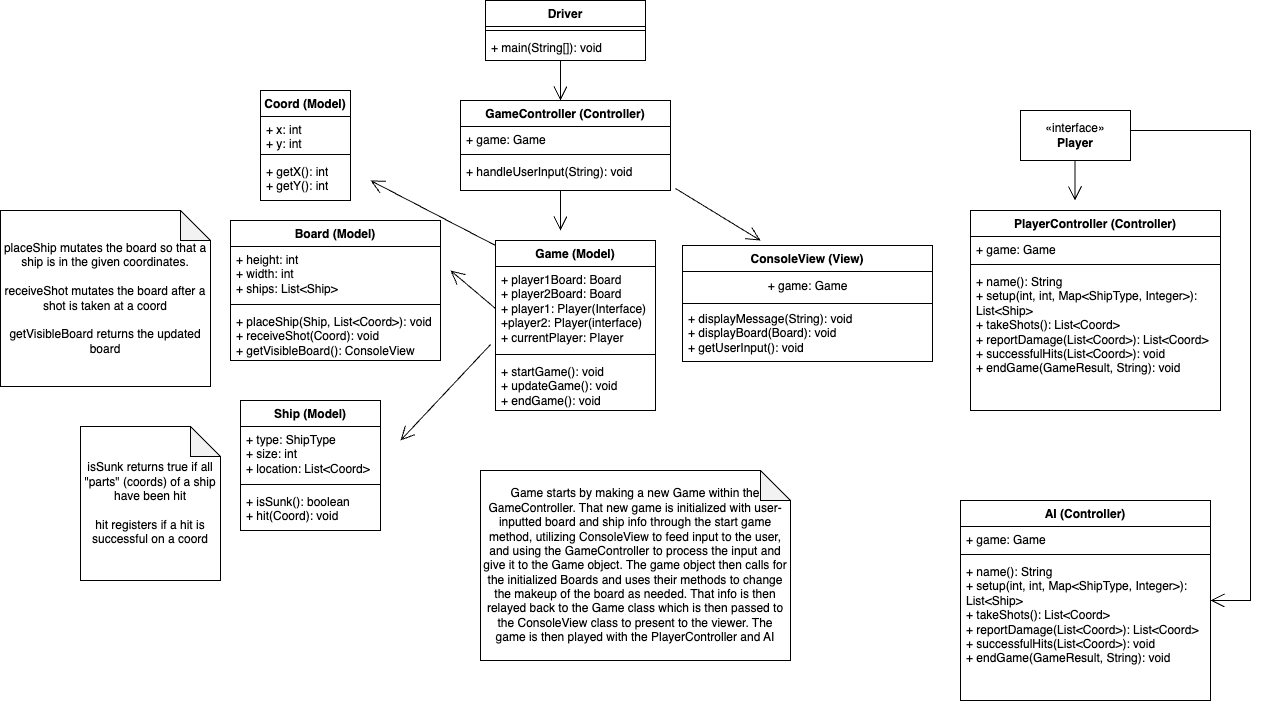

The diagram above was exported from draw.io. Its source (the exported page's mxGraphModel, read from the mxfile embedded in the PNG):
<mxGraphModel dx="1834" dy="511" grid="1" gridSize="10" guides="1" tooltips="1" connect="1" arrows="1" fold="1" page="1" pageScale="1" pageWidth="850" pageHeight="1100" math="0" shadow="0">
  <root>
    <mxCell id="0" />
    <mxCell id="1" parent="0" />
    <mxCell id="751yY9NK01Mt296I2FgH-1" value="Game (Model)" style="swimlane;fontStyle=1;align=center;verticalAlign=top;childLayout=stackLayout;horizontal=1;startSize=26;horizontalStack=0;resizeParent=1;resizeParentMax=0;resizeLast=0;collapsible=1;marginBottom=0;whiteSpace=wrap;html=1;" vertex="1" parent="1">
      <mxGeometry x="315" y="250" width="160" height="170" as="geometry" />
    </mxCell>
    <mxCell id="751yY9NK01Mt296I2FgH-2" value="+ player1Board: Board&lt;br&gt;+ player2Board: Board&lt;br&gt;+ player1: Player(Interface)&lt;br&gt;+player2: Player(interface)&lt;br&gt;+ currentPlayer: Player&lt;br&gt;" style="text;strokeColor=none;fillColor=none;align=left;verticalAlign=top;spacingLeft=4;spacingRight=4;overflow=hidden;rotatable=0;points=[[0,0.5],[1,0.5]];portConstraint=eastwest;whiteSpace=wrap;html=1;" vertex="1" parent="751yY9NK01Mt296I2FgH-1">
      <mxGeometry y="26" width="160" height="84" as="geometry" />
    </mxCell>
    <mxCell id="751yY9NK01Mt296I2FgH-3" value="" style="line;strokeWidth=1;fillColor=none;align=left;verticalAlign=middle;spacingTop=-1;spacingLeft=3;spacingRight=3;rotatable=0;labelPosition=right;points=[];portConstraint=eastwest;strokeColor=inherit;" vertex="1" parent="751yY9NK01Mt296I2FgH-1">
      <mxGeometry y="110" width="160" height="8" as="geometry" />
    </mxCell>
    <mxCell id="751yY9NK01Mt296I2FgH-4" value="+ startGame(): void&lt;br&gt;+ updateGame(): void&lt;br&gt;+ endGame(): void" style="text;strokeColor=none;fillColor=none;align=left;verticalAlign=top;spacingLeft=4;spacingRight=4;overflow=hidden;rotatable=0;points=[[0,0.5],[1,0.5]];portConstraint=eastwest;whiteSpace=wrap;html=1;" vertex="1" parent="751yY9NK01Mt296I2FgH-1">
      <mxGeometry y="118" width="160" height="52" as="geometry" />
    </mxCell>
    <mxCell id="751yY9NK01Mt296I2FgH-5" value="Board (Model)" style="swimlane;fontStyle=1;align=center;verticalAlign=top;childLayout=stackLayout;horizontal=1;startSize=26;horizontalStack=0;resizeParent=1;resizeParentMax=0;resizeLast=0;collapsible=1;marginBottom=0;whiteSpace=wrap;html=1;" vertex="1" parent="1">
      <mxGeometry x="50" y="230" width="210" height="140" as="geometry" />
    </mxCell>
    <mxCell id="751yY9NK01Mt296I2FgH-6" value="+ height: int&lt;br&gt;+ width: int&lt;br&gt;+ ships: List&amp;lt;Ship&amp;gt;" style="text;strokeColor=none;fillColor=none;align=left;verticalAlign=top;spacingLeft=4;spacingRight=4;overflow=hidden;rotatable=0;points=[[0,0.5],[1,0.5]];portConstraint=eastwest;whiteSpace=wrap;html=1;" vertex="1" parent="751yY9NK01Mt296I2FgH-5">
      <mxGeometry y="26" width="210" height="54" as="geometry" />
    </mxCell>
    <mxCell id="751yY9NK01Mt296I2FgH-7" value="" style="line;strokeWidth=1;fillColor=none;align=left;verticalAlign=middle;spacingTop=-1;spacingLeft=3;spacingRight=3;rotatable=0;labelPosition=right;points=[];portConstraint=eastwest;strokeColor=inherit;" vertex="1" parent="751yY9NK01Mt296I2FgH-5">
      <mxGeometry y="80" width="210" height="8" as="geometry" />
    </mxCell>
    <mxCell id="751yY9NK01Mt296I2FgH-8" value="+ placeShip(Ship, List&amp;lt;Coord&amp;gt;): void&lt;br&gt;+ receiveShot(Coord): void&lt;br&gt;+ getVisibleBoard(): ConsoleView" style="text;strokeColor=none;fillColor=none;align=left;verticalAlign=top;spacingLeft=4;spacingRight=4;overflow=hidden;rotatable=0;points=[[0,0.5],[1,0.5]];portConstraint=eastwest;whiteSpace=wrap;html=1;" vertex="1" parent="751yY9NK01Mt296I2FgH-5">
      <mxGeometry y="88" width="210" height="52" as="geometry" />
    </mxCell>
    <mxCell id="751yY9NK01Mt296I2FgH-9" value="Ship (Model)" style="swimlane;fontStyle=1;align=center;verticalAlign=top;childLayout=stackLayout;horizontal=1;startSize=26;horizontalStack=0;resizeParent=1;resizeParentMax=0;resizeLast=0;collapsible=1;marginBottom=0;whiteSpace=wrap;html=1;" vertex="1" parent="1">
      <mxGeometry x="60" y="410" width="140" height="130" as="geometry" />
    </mxCell>
    <mxCell id="751yY9NK01Mt296I2FgH-10" value="+ type: ShipType&lt;br&gt;+ size: int&lt;br&gt;+ location: List&amp;lt;Coord&amp;gt;" style="text;strokeColor=none;fillColor=none;align=left;verticalAlign=top;spacingLeft=4;spacingRight=4;overflow=hidden;rotatable=0;points=[[0,0.5],[1,0.5]];portConstraint=eastwest;whiteSpace=wrap;html=1;" vertex="1" parent="751yY9NK01Mt296I2FgH-9">
      <mxGeometry y="26" width="140" height="54" as="geometry" />
    </mxCell>
    <mxCell id="751yY9NK01Mt296I2FgH-11" value="" style="line;strokeWidth=1;fillColor=none;align=left;verticalAlign=middle;spacingTop=-1;spacingLeft=3;spacingRight=3;rotatable=0;labelPosition=right;points=[];portConstraint=eastwest;strokeColor=inherit;" vertex="1" parent="751yY9NK01Mt296I2FgH-9">
      <mxGeometry y="80" width="140" height="8" as="geometry" />
    </mxCell>
    <mxCell id="751yY9NK01Mt296I2FgH-12" value="+ isSunk(): boolean&lt;br&gt;+ hit(Coord): void" style="text;strokeColor=none;fillColor=none;align=left;verticalAlign=top;spacingLeft=4;spacingRight=4;overflow=hidden;rotatable=0;points=[[0,0.5],[1,0.5]];portConstraint=eastwest;whiteSpace=wrap;html=1;" vertex="1" parent="751yY9NK01Mt296I2FgH-9">
      <mxGeometry y="88" width="140" height="42" as="geometry" />
    </mxCell>
    <mxCell id="751yY9NK01Mt296I2FgH-17" value="Coord (Model)" style="swimlane;fontStyle=1;align=center;verticalAlign=top;childLayout=stackLayout;horizontal=1;startSize=26;horizontalStack=0;resizeParent=1;resizeParentMax=0;resizeLast=0;collapsible=1;marginBottom=0;whiteSpace=wrap;html=1;" vertex="1" parent="1">
      <mxGeometry x="80" y="100" width="90" height="110" as="geometry" />
    </mxCell>
    <mxCell id="751yY9NK01Mt296I2FgH-18" value="+ x: int&lt;br&gt;+ y: int" style="text;strokeColor=none;fillColor=none;align=left;verticalAlign=top;spacingLeft=4;spacingRight=4;overflow=hidden;rotatable=0;points=[[0,0.5],[1,0.5]];portConstraint=eastwest;whiteSpace=wrap;html=1;" vertex="1" parent="751yY9NK01Mt296I2FgH-17">
      <mxGeometry y="26" width="90" height="34" as="geometry" />
    </mxCell>
    <mxCell id="751yY9NK01Mt296I2FgH-19" value="" style="line;strokeWidth=1;fillColor=none;align=left;verticalAlign=middle;spacingTop=-1;spacingLeft=3;spacingRight=3;rotatable=0;labelPosition=right;points=[];portConstraint=eastwest;strokeColor=inherit;" vertex="1" parent="751yY9NK01Mt296I2FgH-17">
      <mxGeometry y="60" width="90" height="8" as="geometry" />
    </mxCell>
    <mxCell id="751yY9NK01Mt296I2FgH-20" value="+ getX(): int&lt;br&gt;+ getY(): int" style="text;strokeColor=none;fillColor=none;align=left;verticalAlign=top;spacingLeft=4;spacingRight=4;overflow=hidden;rotatable=0;points=[[0,0.5],[1,0.5]];portConstraint=eastwest;whiteSpace=wrap;html=1;" vertex="1" parent="751yY9NK01Mt296I2FgH-17">
      <mxGeometry y="68" width="90" height="42" as="geometry" />
    </mxCell>
    <mxCell id="751yY9NK01Mt296I2FgH-29" value="GameController (Controller)" style="swimlane;fontStyle=1;align=center;verticalAlign=top;childLayout=stackLayout;horizontal=1;startSize=26;horizontalStack=0;resizeParent=1;resizeParentMax=0;resizeLast=0;collapsible=1;marginBottom=0;whiteSpace=wrap;html=1;" vertex="1" parent="1">
      <mxGeometry x="280" y="110" width="210" height="90" as="geometry" />
    </mxCell>
    <mxCell id="751yY9NK01Mt296I2FgH-30" value="+ game: Game" style="text;strokeColor=none;fillColor=none;align=left;verticalAlign=top;spacingLeft=4;spacingRight=4;overflow=hidden;rotatable=0;points=[[0,0.5],[1,0.5]];portConstraint=eastwest;whiteSpace=wrap;html=1;" vertex="1" parent="751yY9NK01Mt296I2FgH-29">
      <mxGeometry y="26" width="210" height="24" as="geometry" />
    </mxCell>
    <mxCell id="751yY9NK01Mt296I2FgH-31" value="" style="line;strokeWidth=1;fillColor=none;align=left;verticalAlign=middle;spacingTop=-1;spacingLeft=3;spacingRight=3;rotatable=0;labelPosition=right;points=[];portConstraint=eastwest;strokeColor=inherit;" vertex="1" parent="751yY9NK01Mt296I2FgH-29">
      <mxGeometry y="50" width="210" height="8" as="geometry" />
    </mxCell>
    <mxCell id="751yY9NK01Mt296I2FgH-32" value="+ handleUserInput(String): void" style="text;strokeColor=none;fillColor=none;align=left;verticalAlign=top;spacingLeft=4;spacingRight=4;overflow=hidden;rotatable=0;points=[[0,0.5],[1,0.5]];portConstraint=eastwest;whiteSpace=wrap;html=1;" vertex="1" parent="751yY9NK01Mt296I2FgH-29">
      <mxGeometry y="58" width="210" height="32" as="geometry" />
    </mxCell>
    <mxCell id="751yY9NK01Mt296I2FgH-33" value="PlayerController (Controller)" style="swimlane;fontStyle=1;align=center;verticalAlign=top;childLayout=stackLayout;horizontal=1;startSize=26;horizontalStack=0;resizeParent=1;resizeParentMax=0;resizeLast=0;collapsible=1;marginBottom=0;whiteSpace=wrap;html=1;" vertex="1" parent="1">
      <mxGeometry x="790" y="220" width="250" height="200" as="geometry" />
    </mxCell>
    <mxCell id="751yY9NK01Mt296I2FgH-34" value="+ game: Game" style="text;strokeColor=none;fillColor=none;align=left;verticalAlign=top;spacingLeft=4;spacingRight=4;overflow=hidden;rotatable=0;points=[[0,0.5],[1,0.5]];portConstraint=eastwest;whiteSpace=wrap;html=1;" vertex="1" parent="751yY9NK01Mt296I2FgH-33">
      <mxGeometry y="26" width="250" height="24" as="geometry" />
    </mxCell>
    <mxCell id="751yY9NK01Mt296I2FgH-35" value="" style="line;strokeWidth=1;fillColor=none;align=left;verticalAlign=middle;spacingTop=-1;spacingLeft=3;spacingRight=3;rotatable=0;labelPosition=right;points=[];portConstraint=eastwest;strokeColor=inherit;" vertex="1" parent="751yY9NK01Mt296I2FgH-33">
      <mxGeometry y="50" width="250" height="8" as="geometry" />
    </mxCell>
    <mxCell id="751yY9NK01Mt296I2FgH-36" value="+ name(): String&lt;br&gt;+ setup(int, int, Map&amp;lt;ShipType, Integer&amp;gt;): List&amp;lt;Ship&amp;gt;&lt;br&gt;+ takeShots(): List&amp;lt;Coord&amp;gt;&lt;br&gt;+ reportDamage(List&amp;lt;Coord&amp;gt;): List&amp;lt;Coord&amp;gt;&lt;br&gt;+ successfulHits(List&amp;lt;Coord&amp;gt;): void&lt;br&gt;+ endGame(GameResult, String): void" style="text;strokeColor=none;fillColor=none;align=left;verticalAlign=top;spacingLeft=4;spacingRight=4;overflow=hidden;rotatable=0;points=[[0,0.5],[1,0.5]];portConstraint=eastwest;whiteSpace=wrap;html=1;" vertex="1" parent="751yY9NK01Mt296I2FgH-33">
      <mxGeometry y="58" width="250" height="142" as="geometry" />
    </mxCell>
    <mxCell id="751yY9NK01Mt296I2FgH-37" value="«interface»&lt;br&gt;&lt;b&gt;Player&lt;/b&gt;" style="html=1;whiteSpace=wrap;" vertex="1" parent="1">
      <mxGeometry x="840" y="120" width="110" height="50" as="geometry" />
    </mxCell>
    <mxCell id="751yY9NK01Mt296I2FgH-38" value="AI (Controller)" style="swimlane;fontStyle=1;align=center;verticalAlign=top;childLayout=stackLayout;horizontal=1;startSize=26;horizontalStack=0;resizeParent=1;resizeParentMax=0;resizeLast=0;collapsible=1;marginBottom=0;whiteSpace=wrap;html=1;" vertex="1" parent="1">
      <mxGeometry x="780" y="510" width="250" height="200" as="geometry" />
    </mxCell>
    <mxCell id="751yY9NK01Mt296I2FgH-39" value="+ game: Game" style="text;strokeColor=none;fillColor=none;align=left;verticalAlign=top;spacingLeft=4;spacingRight=4;overflow=hidden;rotatable=0;points=[[0,0.5],[1,0.5]];portConstraint=eastwest;whiteSpace=wrap;html=1;" vertex="1" parent="751yY9NK01Mt296I2FgH-38">
      <mxGeometry y="26" width="250" height="24" as="geometry" />
    </mxCell>
    <mxCell id="751yY9NK01Mt296I2FgH-40" value="" style="line;strokeWidth=1;fillColor=none;align=left;verticalAlign=middle;spacingTop=-1;spacingLeft=3;spacingRight=3;rotatable=0;labelPosition=right;points=[];portConstraint=eastwest;strokeColor=inherit;" vertex="1" parent="751yY9NK01Mt296I2FgH-38">
      <mxGeometry y="50" width="250" height="8" as="geometry" />
    </mxCell>
    <mxCell id="751yY9NK01Mt296I2FgH-41" value="+ name(): String&lt;br&gt;+ setup(int, int, Map&amp;lt;ShipType, Integer&amp;gt;): List&amp;lt;Ship&amp;gt;&lt;br&gt;+ takeShots(): List&amp;lt;Coord&amp;gt;&lt;br&gt;+ reportDamage(List&amp;lt;Coord&amp;gt;): List&amp;lt;Coord&amp;gt;&lt;br&gt;+ successfulHits(List&amp;lt;Coord&amp;gt;): void&lt;br&gt;+ endGame(GameResult, String): void" style="text;strokeColor=none;fillColor=none;align=left;verticalAlign=top;spacingLeft=4;spacingRight=4;overflow=hidden;rotatable=0;points=[[0,0.5],[1,0.5]];portConstraint=eastwest;whiteSpace=wrap;html=1;" vertex="1" parent="751yY9NK01Mt296I2FgH-38">
      <mxGeometry y="58" width="250" height="142" as="geometry" />
    </mxCell>
    <mxCell id="751yY9NK01Mt296I2FgH-42" value="Driver" style="swimlane;fontStyle=1;align=center;verticalAlign=top;childLayout=stackLayout;horizontal=1;startSize=26;horizontalStack=0;resizeParent=1;resizeParentMax=0;resizeLast=0;collapsible=1;marginBottom=0;whiteSpace=wrap;html=1;" vertex="1" parent="1">
      <mxGeometry x="305" y="10" width="160" height="60" as="geometry" />
    </mxCell>
    <mxCell id="751yY9NK01Mt296I2FgH-44" value="" style="line;strokeWidth=1;fillColor=none;align=left;verticalAlign=middle;spacingTop=-1;spacingLeft=3;spacingRight=3;rotatable=0;labelPosition=right;points=[];portConstraint=eastwest;strokeColor=inherit;" vertex="1" parent="751yY9NK01Mt296I2FgH-42">
      <mxGeometry y="26" width="160" height="8" as="geometry" />
    </mxCell>
    <mxCell id="751yY9NK01Mt296I2FgH-45" value="+ main(String[]): void" style="text;strokeColor=none;fillColor=none;align=left;verticalAlign=top;spacingLeft=4;spacingRight=4;overflow=hidden;rotatable=0;points=[[0,0.5],[1,0.5]];portConstraint=eastwest;whiteSpace=wrap;html=1;" vertex="1" parent="751yY9NK01Mt296I2FgH-42">
      <mxGeometry y="34" width="160" height="26" as="geometry" />
    </mxCell>
    <mxCell id="751yY9NK01Mt296I2FgH-46" value="" style="endArrow=open;endFill=1;endSize=12;html=1;rounded=0;" edge="1" parent="1">
      <mxGeometry width="160" relative="1" as="geometry">
        <mxPoint x="380" y="70" as="sourcePoint" />
        <mxPoint x="380" y="110" as="targetPoint" />
      </mxGeometry>
    </mxCell>
    <mxCell id="751yY9NK01Mt296I2FgH-47" value="" style="endArrow=open;endFill=1;endSize=12;html=1;rounded=0;exitX=1.024;exitY=0.938;exitDx=0;exitDy=0;exitPerimeter=0;" edge="1" parent="1" source="751yY9NK01Mt296I2FgH-32">
      <mxGeometry width="160" relative="1" as="geometry">
        <mxPoint x="522" y="190" as="sourcePoint" />
        <mxPoint x="580" y="250" as="targetPoint" />
      </mxGeometry>
    </mxCell>
    <mxCell id="751yY9NK01Mt296I2FgH-50" value="" style="endArrow=open;endFill=1;endSize=12;html=1;rounded=0;exitX=0;exitY=0.5;exitDx=0;exitDy=0;" edge="1" parent="1" source="751yY9NK01Mt296I2FgH-2">
      <mxGeometry width="160" relative="1" as="geometry">
        <mxPoint x="300" y="260" as="sourcePoint" />
        <mxPoint x="270" y="280" as="targetPoint" />
      </mxGeometry>
    </mxCell>
    <mxCell id="751yY9NK01Mt296I2FgH-51" value="" style="endArrow=open;endFill=1;endSize=12;html=1;rounded=0;exitX=-0.031;exitY=0.929;exitDx=0;exitDy=0;exitPerimeter=0;" edge="1" parent="1" source="751yY9NK01Mt296I2FgH-2">
      <mxGeometry width="160" relative="1" as="geometry">
        <mxPoint x="300" y="260" as="sourcePoint" />
        <mxPoint x="220" y="450" as="targetPoint" />
      </mxGeometry>
    </mxCell>
    <mxCell id="751yY9NK01Mt296I2FgH-55" value="" style="endArrow=open;endFill=1;endSize=12;html=1;rounded=0;" edge="1" parent="1">
      <mxGeometry width="160" relative="1" as="geometry">
        <mxPoint x="894.5" y="170" as="sourcePoint" />
        <mxPoint x="894.5" y="210" as="targetPoint" />
      </mxGeometry>
    </mxCell>
    <mxCell id="751yY9NK01Mt296I2FgH-56" value="" style="endArrow=open;endFill=1;endSize=12;html=1;rounded=0;" edge="1" parent="1">
      <mxGeometry width="160" relative="1" as="geometry">
        <mxPoint x="950" y="140" as="sourcePoint" />
        <mxPoint x="1030" y="610" as="targetPoint" />
        <Array as="points">
          <mxPoint x="1070" y="140" />
          <mxPoint x="1070" y="610" />
        </Array>
      </mxGeometry>
    </mxCell>
    <mxCell id="751yY9NK01Mt296I2FgH-57" value="Game starts by making a new Game within the GameController. That new game is initialized with user-inputted board and ship info through the start game method, utilizing ConsoleView to feed input to the user, and using the GameController to process the input and give it to the Game object. The game object then calls for the initialized Boards and uses their methods to change the makeup of the board as needed. That info is then relayed back to the Game class which is then passed to the ConsoleView class to present to the viewer. The game is then played with the PlayerController and AI" style="shape=note;whiteSpace=wrap;html=1;backgroundOutline=1;darkOpacity=0.05;" vertex="1" parent="1">
      <mxGeometry x="300" y="480" width="310" height="190" as="geometry" />
    </mxCell>
    <mxCell id="751yY9NK01Mt296I2FgH-58" value="placeShip mutates the board so that a ship is in the given coordinates.&lt;br&gt;&lt;br&gt;receiveShot mutates the board after a shot is taken at a coord&lt;br&gt;&lt;br&gt;getVisibleBoard returns the updated board" style="shape=note;whiteSpace=wrap;html=1;backgroundOutline=1;darkOpacity=0.05;" vertex="1" parent="1">
      <mxGeometry x="-180" y="220" width="210" height="176" as="geometry" />
    </mxCell>
    <mxCell id="751yY9NK01Mt296I2FgH-59" value="isSunk returns true if all &quot;parts&quot; (coords) of a ship have been hit&lt;br&gt;&lt;br&gt;hit registers if a hit is successful on a coord" style="shape=note;whiteSpace=wrap;html=1;backgroundOutline=1;darkOpacity=0.05;" vertex="1" parent="1">
      <mxGeometry x="-100" y="436" width="140" height="154" as="geometry" />
    </mxCell>
    <mxCell id="751yY9NK01Mt296I2FgH-60" value="" style="endArrow=open;endFill=1;endSize=12;html=1;rounded=0;" edge="1" parent="1">
      <mxGeometry width="160" relative="1" as="geometry">
        <mxPoint x="380" y="200" as="sourcePoint" />
        <mxPoint x="380" y="240" as="targetPoint" />
      </mxGeometry>
    </mxCell>
    <mxCell id="751yY9NK01Mt296I2FgH-21" value="ConsoleView (View)" style="swimlane;fontStyle=1;align=center;verticalAlign=top;childLayout=stackLayout;horizontal=1;startSize=26;horizontalStack=0;resizeParent=1;resizeParentMax=0;resizeLast=0;collapsible=1;marginBottom=0;whiteSpace=wrap;html=1;" vertex="1" parent="1">
      <mxGeometry x="502" y="255" width="250" height="116" as="geometry" />
    </mxCell>
    <mxCell id="751yY9NK01Mt296I2FgH-61" value="+ game: Game" style="text;html=1;align=center;verticalAlign=middle;resizable=0;points=[];autosize=1;strokeColor=none;fillColor=none;" vertex="1" parent="751yY9NK01Mt296I2FgH-21">
      <mxGeometry y="26" width="250" height="30" as="geometry" />
    </mxCell>
    <mxCell id="751yY9NK01Mt296I2FgH-23" value="" style="line;strokeWidth=1;fillColor=none;align=left;verticalAlign=middle;spacingTop=-1;spacingLeft=3;spacingRight=3;rotatable=0;labelPosition=right;points=[];portConstraint=eastwest;strokeColor=inherit;" vertex="1" parent="751yY9NK01Mt296I2FgH-21">
      <mxGeometry y="56" width="250" height="4" as="geometry" />
    </mxCell>
    <mxCell id="751yY9NK01Mt296I2FgH-24" value="+ displayMessage(String): void&lt;br&gt;+ displayBoard(Board): void&lt;br&gt;+ getUserInput(): void" style="text;strokeColor=none;fillColor=none;align=left;verticalAlign=top;spacingLeft=4;spacingRight=4;overflow=hidden;rotatable=0;points=[[0,0.5],[1,0.5]];portConstraint=eastwest;whiteSpace=wrap;html=1;" vertex="1" parent="751yY9NK01Mt296I2FgH-21">
      <mxGeometry y="60" width="250" height="56" as="geometry" />
    </mxCell>
    <mxCell id="751yY9NK01Mt296I2FgH-62" value="" style="endArrow=open;endFill=1;endSize=12;html=1;rounded=0;exitX=0;exitY=0.5;exitDx=0;exitDy=0;" edge="1" parent="1">
      <mxGeometry width="160" relative="1" as="geometry">
        <mxPoint x="315" y="255" as="sourcePoint" />
        <mxPoint x="190" y="190" as="targetPoint" />
      </mxGeometry>
    </mxCell>
  </root>
</mxGraphModel>